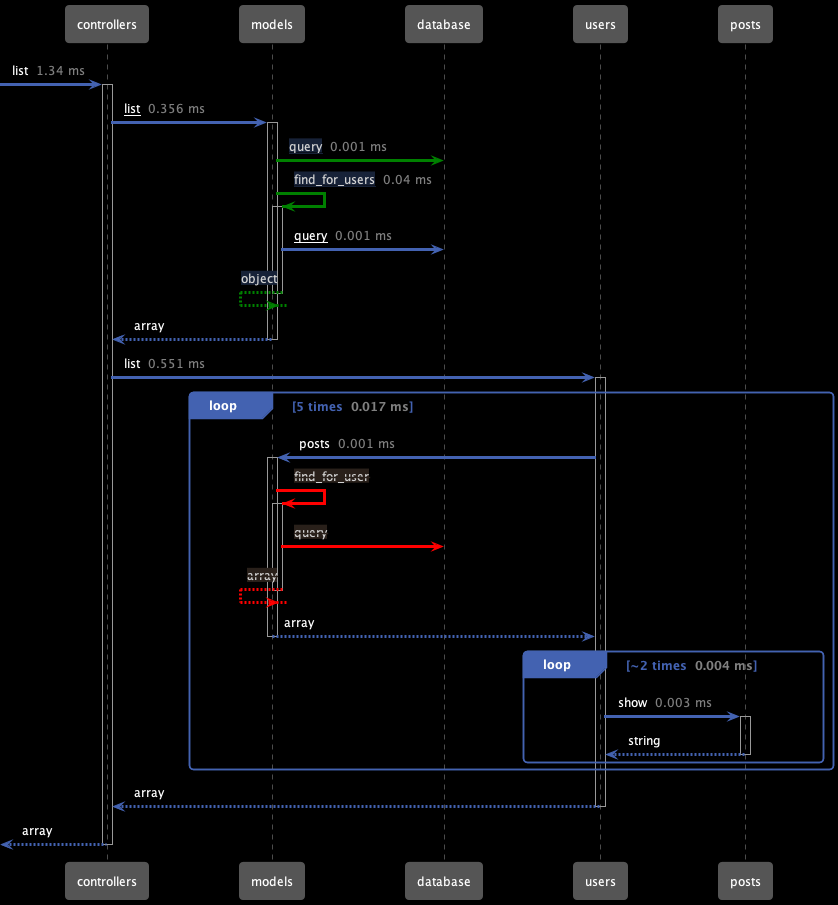

The diagram above was rendered by PlantUML. Its source (embedded in the PNG):
@startuml
!includeurl https://raw.githubusercontent.com/getappmap/plantuml-theme/main/appmap-theme.puml
participant controllers as "controllers"
participant models as "models"
participant database as "database"
participant users as "users"
participant posts as "posts"
  [->controllers: list <color:gray> 1.34 ms</color>
  activate controllers
    controllers->models: <u>list</u> <color:gray> 0.356 ms</color>
    activate models
      models-[#green]>database: <u><color:lightgray><back:#172238>query</back></color></u> <color:gray> 0.001 ms</color>
      models-[#green]>models: <u><color:lightgray><back:#172238>find_for_users</back></color></u> <color:gray> 0.04 ms</color>
      activate models
        models->database: <u>query</u> <color:gray> 0.001 ms</color>
      models<[#green]--models: <color:lightgray><back:#172238>object</back></color>
      deactivate models
    controllers<--models: array
    deactivate models
    controllers->users: list <color:gray> 0.551 ms</color>
    activate users
      Loop 5 times <color:gray> 0.017 ms</color>
        users->models: posts <color:gray> 0.001 ms</color>
        activate models
          models-[#red]>models: <color:lightgray><back:#29201A>--find_for_user--</back></color>
          activate models
            models-[#red]>database: <color:lightgray><back:#29201A>--query--</back></color>
          models<[#red]--models: <color:lightgray><back:#29201A>--array--</back></color>
          deactivate models
        users<--models: array
        deactivate models
        Loop ~2 times <color:gray> 0.004 ms</color>
          users->posts: show <color:gray> 0.003 ms</color>
          activate posts
          users<--posts: string
          deactivate posts
        End
      End
    controllers<--users: array
    deactivate users
  [<--controllers: array
  deactivate controllers
@enduml